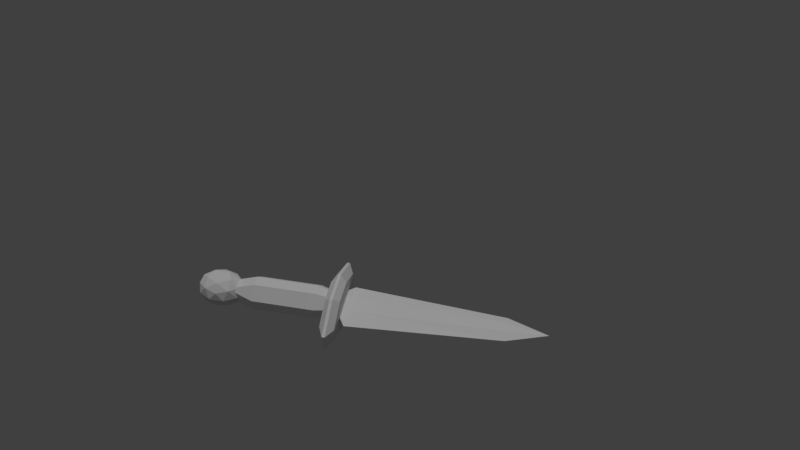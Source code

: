 # Source: CQCknife.blend  (saved by Blender 2.78.0; exported with 4.5.12 LTS)
import bpy
from mathutils import Matrix  # noqa: F401  (used for matrix-valued properties, if any)

bpy.ops.wm.read_factory_settings(use_empty=True)
scene = bpy.context.scene
scene.name = 'Scene'

# ---- collections
col_collection_1 = bpy.data.collections.new('Collection 1'); scene.collection.children.link(col_collection_1)

# ---- materials (node trees are filled in below, after node groups)
mat_material_001 = bpy.data.materials.new('Material.001')
mat_material_001.alpha_threshold = 0.0
mat_material_001.preview_render_type = 'CUBE'
mat_material_001.roughness = 0.5
mat_material = bpy.data.materials.new('Material')
mat_material.alpha_threshold = 0.0
mat_material.roughness = 0.5
mat_material.line_color = (0.0, 0.0, 0.0, 1.0)

# ---- material node trees

# ---- world
world_world = bpy.data.worlds.new('World'); scene.world = world_world
world_world.color = (0.05088, 0.05088, 0.05088)
world_world.use_sun_shadow = False
world_world.sun_shadow_jitter_overblur = 0.0
world_world.cycles.sampling_method = 'MANUAL'

# ---- cameras
cam_camera = bpy.data.cameras.new('Camera')
cam_camera.clip_end = 100.0
cam_camera.lens = 35.0
cam_camera.sensor_width = 32.0
cam_camera.sensor_height = 18.0
cam_camera.display_size = 2.0
cam_camera.dof.focus_distance = 0.0

# ---- lights
light_sun = bpy.data.lights.new('Sun', 'SUN')
light_sun.transmission_factor = 0.0
light_sun.angle = 0.1993
light_sun.energy = 1.0
light_sun.shadow_buffer_clip_start = 0.5
light_sun.shadow_soft_size = 0.1
light_sun.shadow_cascade_max_distance = 1000.0

# ---- meshes
me_cube_001 = bpy.data.meshes.new('Cube.001')
me_cube_001.from_pydata([(-0.9824, 0.1208, 1.47), (-2.947, 0.1208, 0.4901), (-0.9824, 0.1208, -1.47), (-2.947, 0.1208, -0.4901), (-2.229, 0.4716, 0.3707), (-2.229, 0.4716, -0.3707), (0.7431, 0.4716, -1.112), (-0.7431, 0.4716, -1.112), (-0.7431, 0.4716, 1.112), (0.7431, 0.4716, 1.112), (2.229, 0.4716, 0.3707), (2.229, 0.4716, -0.3707), (-0.7431, 0.4716, -0.3707), (0.7431, 0.4716, -0.3707), (-0.7431, 0.4716, 0.3707), (0.7431, 0.4716, 0.3707), (0.9824, 0.1208, -1.47), (2.947, 0.1208, 0.4901), (0.9824, 0.1208, 1.47), (2.947, 0.1208, -0.4901), (-0.706, -0.4187, 1.057), (-2.118, -0.4187, 0.3522), (-0.706, -0.4187, -1.057), (0.706, -0.4187, -1.057), (0.9824, -0.05558, -1.47), (-0.9824, -0.05558, -1.47), (-2.947, -0.05558, 0.4901), (-0.9824, -0.05558, 1.47), (-2.947, -0.05558, -0.4901), (2.947, -0.05558, 0.4901), (0.9824, -0.05558, 1.47), (2.947, -0.05558, -0.4901), (-0.9811, -6.919, -0.4905), (-0.3032, -8.109, -0.4905), (0.7937, -7.655, -0.4905), (-1.188e-07, -6.919, -1.097), (-2.118, -0.4187, -0.3522), (2.118, -0.4187, 0.3522), (0.706, -0.4187, 1.057), (2.118, -0.4187, -0.3522), (0.706, -0.4187, -0.3522), (-0.706, -0.4187, -0.3522), (0.706, -0.4187, 0.3522), (-0.706, -0.4187, 0.3522), (-0.3032, -5.729, -0.4905), (0.7937, -6.183, -0.4905), (0.3032, -8.109, 0.4905), (-0.7937, -7.655, 0.4905), (-0.7937, -6.183, 0.4905), (0.3032, -5.729, 0.4905), (0.9811, -6.919, 0.4905), (-1.188e-07, -6.919, 1.097), (0.9331, -6.919, -0.5767), (0.2883, -8.051, -0.5767), (0.4665, -7.351, -0.9331), (-0.1782, -7.619, -0.9331), (0.4665, -6.487, -0.9331), (-0.5767, -6.919, -0.9331), (-0.7549, -7.619, -0.5767), (-0.1782, -6.219, -0.9331), (-0.7549, -6.219, -0.5767), (0.2883, -5.787, -0.5767), (1.043, -7.351, -1.524e-08), (1.043, -6.487, -1.524e-08), (-1.188e-07, -8.318, -1.524e-08), (0.6447, -8.051, -1.524e-08), (-1.043, -7.351, -1.524e-08), (-0.6447, -8.051, -1.524e-08), (-0.6447, -5.787, -1.524e-08), (-1.043, -6.487, -1.524e-08), (0.6447, -5.787, -1.524e-08), (-1.188e-07, -5.52, -1.524e-08), (0.7549, -7.619, 0.5767), (-0.2883, -8.051, 0.5767), (-0.9331, -6.919, 0.5767), (-0.2883, -5.787, 0.5767), (0.7549, -6.219, 0.5767), (0.1782, -7.619, 0.9331), (0.5767, -6.919, 0.9331), (-0.4665, -7.351, 0.9331), (-0.4665, -6.487, 0.9331), (0.1782, -6.219, 0.9331)], [], [(7, 5, 12), (8, 14, 4), (13, 15, 10, 11), (10, 15, 9), (7, 12, 13, 6), (5, 4, 14, 12), (12, 14, 15, 13), (11, 6, 13), (14, 8, 9, 15), (22, 41, 36), (1, 26, 27, 0), (2, 25, 28, 3), (0, 27, 30, 18), (17, 29, 31, 19), (16, 24, 25, 2), (3, 28, 26, 1), (18, 30, 29, 17), (19, 31, 24, 16), (4, 1, 0, 8), (7, 2, 3, 5), (10, 17, 19, 11), (8, 0, 18, 9), (6, 16, 2, 7), (5, 3, 1, 4), (11, 19, 16, 6), (9, 18, 17, 10), (35, 54, 55), (30, 38, 37, 29), (31, 39, 23, 24), (26, 21, 20, 27), (25, 22, 36, 28), (27, 20, 38, 30), (29, 37, 39, 31), (24, 23, 22, 25), (28, 36, 21, 26), (20, 21, 43), (40, 39, 37, 42), (37, 38, 42), (22, 23, 40, 41), (36, 41, 43, 21), (41, 40, 42, 43), (39, 40, 23), (43, 42, 38, 20), (34, 54, 52), (35, 55, 57), (35, 57, 59), (35, 59, 56), (34, 52, 62), (33, 53, 64), (32, 58, 66), (44, 60, 68), (45, 61, 70), (34, 62, 65), (33, 64, 67), (32, 66, 69), (44, 68, 71), (45, 70, 63), (46, 72, 77), (47, 73, 79), (48, 74, 80), (49, 75, 81), (50, 76, 78), (78, 81, 51), (78, 76, 81), (76, 49, 81), (81, 80, 51), (81, 75, 80), (75, 48, 80), (80, 79, 51), (80, 74, 79), (74, 47, 79), (79, 77, 51), (79, 73, 77), (73, 46, 77), (77, 78, 51), (77, 72, 78), (72, 50, 78), (63, 76, 50), (63, 70, 76), (70, 49, 76), (71, 75, 49), (71, 68, 75), (68, 48, 75), (69, 74, 48), (69, 66, 74), (66, 47, 74), (67, 73, 47), (67, 64, 73), (64, 46, 73), (65, 72, 46), (65, 62, 72), (62, 50, 72), (70, 71, 49), (70, 61, 71), (61, 44, 71), (68, 69, 48), (68, 60, 69), (60, 32, 69), (66, 67, 47), (66, 58, 67), (58, 33, 67), (64, 65, 46), (64, 53, 65), (53, 34, 65), (62, 63, 50), (62, 52, 63), (52, 45, 63), (56, 61, 45), (56, 59, 61), (59, 44, 61), (59, 60, 44), (59, 57, 60), (57, 32, 60), (57, 58, 32), (57, 55, 58), (55, 33, 58), (52, 56, 45), (52, 54, 56), (54, 35, 56), (55, 53, 33), (55, 54, 53), (54, 34, 53)])
_uv = me_cube_001.uv_layers.new(name='UVMap')
_uv.uv.foreach_set('vector', [0.17, 0.2045, 0.062, 0.1479, 0.1705, 0.1487, 0.1704, 0.03848, 0.1705, 0.09362, 0.06169, 0.09379, 0.2806, 0.1487, 0.2807, 0.09359, 0.3891, 0.09439, 0.3894, 0.1485, 0.3891, 0.09439, 0.2807, 0.09359, 0.2811, 0.03784, 0.17, 0.2045, 0.1705, 0.1487, 0.2806, 0.1487, 0.2807, 0.2038, 0.062, 0.1479, 0.06169, 0.09379, 0.1705, 0.09362, 0.1705, 0.1487, 0.1705, 0.1487, 0.1705, 0.09362, 0.2807, 0.09359, 0.2806, 0.1487, 0.3894, 0.1485, 0.2807, 0.2038, 0.2806, 0.1487, 0.1705, 0.09362, 0.1704, 0.03848, 0.2811, 0.03784, 0.2807, 0.09359, 0.1721, 0.2844, 0.1726, 0.3369, 0.06881, 0.3373, 0.45, 0.6894, 0.45, 0.6762, 0.6145, 0.6762, 0.6145, 0.6894, 0.688, 0.6897, 0.688, 0.7029, 0.5234, 0.7029, 0.5234, 0.6897, 0.6145, 0.6894, 0.6145, 0.6762, 0.7618, 0.6762, 0.7618, 0.6894, 0.9264, 0.6894, 0.9264, 0.6762, 0.9998, 0.6762, 0.9998, 0.6894, 0.8353, 0.6897, 0.8353, 0.7029, 0.688, 0.7029, 0.688, 0.6897, 0.5234, 0.6897, 0.5234, 0.7029, 0.45, 0.7029, 0.45, 0.6897, 0.7618, 0.6894, 0.7618, 0.6762, 0.9264, 0.6762, 0.9264, 0.6894, 0.9998, 0.6897, 0.9998, 0.7029, 0.8353, 0.7029, 0.8353, 0.6897, 0.06169, 0.09379, 0.001128, 0.08034, 0.1498, 0.000156, 0.1704, 0.03848, 0.17, 0.2045, 0.1488, 0.2422, 0.000156, 0.1601, 0.062, 0.1479, 0.3891, 0.09439, 0.451, 0.08223, 0.45, 0.162, 0.3894, 0.1485, 0.1704, 0.03848, 0.1498, 0.000156, 0.3023, 0.0001561, 0.2811, 0.03784, 0.2807, 0.2038, 0.3013, 0.2422, 0.1488, 0.2422, 0.17, 0.2045, 0.062, 0.1479, 0.000156, 0.1601, 0.001128, 0.08034, 0.06169, 0.09379, 0.3894, 0.1485, 0.45, 0.162, 0.3013, 0.2422, 0.2807, 0.2038, 0.2811, 0.03784, 0.3023, 0.0001561, 0.451, 0.08223, 0.3891, 0.09439, 0.5769, 0.3694, 0.5564, 0.4092, 0.5289, 0.3736, 0.301, 0.4831, 0.2777, 0.4412, 0.381, 0.3883, 0.4495, 0.4022, 0.4496, 0.3233, 0.3802, 0.3368, 0.2771, 0.2838, 0.3009, 0.2425, 0.000156, 0.4023, 0.06961, 0.3888, 0.1727, 0.4418, 0.1489, 0.4831, 0.1488, 0.2425, 0.1721, 0.2844, 0.06881, 0.3373, 0.0003041, 0.3234, 0.1489, 0.4831, 0.1727, 0.4418, 0.2777, 0.4412, 0.301, 0.4831, 0.4495, 0.4022, 0.381, 0.3883, 0.3802, 0.3368, 0.4496, 0.3233, 0.3009, 0.2425, 0.2771, 0.2838, 0.1721, 0.2844, 0.1488, 0.2425, 0.0003041, 0.3234, 0.06881, 0.3373, 0.06961, 0.3888, 0.000156, 0.4023, 0.1727, 0.4418, 0.06961, 0.3888, 0.1727, 0.3892, 0.2771, 0.3364, 0.3802, 0.3368, 0.381, 0.3883, 0.2772, 0.3887, 0.381, 0.3883, 0.2777, 0.4412, 0.2772, 0.3887, 0.1721, 0.2844, 0.2771, 0.2838, 0.2771, 0.3364, 0.1726, 0.3369, 0.06881, 0.3373, 0.1726, 0.3369, 0.1727, 0.3892, 0.06961, 0.3888, 0.1726, 0.3369, 0.2771, 0.3364, 0.2772, 0.3887, 0.1727, 0.3892, 0.3802, 0.3368, 0.2771, 0.3364, 0.2771, 0.2838, 0.1727, 0.3892, 0.2772, 0.3887, 0.2777, 0.4412, 0.1727, 0.4418, 0.5327, 0.4454, 0.5564, 0.4092, 0.592, 0.4528, 0.5769, 0.3694, 0.5289, 0.3736, 0.5601, 0.3316, 0.5769, 0.3694, 0.5601, 0.3316, 0.6235, 0.3335, 0.5769, 0.3694, 0.6235, 0.3335, 0.6219, 0.3961, 0.5327, 0.4454, 0.592, 0.4528, 0.5436, 0.4941, 0.4861, 0.3766, 0.5036, 0.4122, 0.45, 0.4083, 0.5378, 0.2951, 0.5058, 0.3362, 0.4854, 0.2858, 0.5369, 0.5382, 0.5022, 0.5735, 0.4984, 0.5164, 0.6217, 0.5393, 0.5774, 0.5364, 0.6036, 0.4944, 0.5327, 0.4454, 0.5436, 0.4941, 0.4831, 0.4601, 0.4861, 0.3766, 0.45, 0.4083, 0.45, 0.3465, 0.5378, 0.2951, 0.4854, 0.2858, 0.5464, 0.2425, 0.5369, 0.5382, 0.4984, 0.5164, 0.5487, 0.4944, 0.6217, 0.5393, 0.6036, 0.4944, 0.6627, 0.5162, 0.6338, 0.6301, 0.6679, 0.6659, 0.6152, 0.6759, 0.549, 0.63, 0.5934, 0.6277, 0.5603, 0.6759, 0.2034, 0.5687, 0.2092, 0.6281, 0.1666, 0.5914, 0.1358, 0.5204, 0.171, 0.5387, 0.1316, 0.5631, 0.05303, 0.57, 0.09487, 0.539, 0.08894, 0.5932, 0.08894, 0.5932, 0.1316, 0.5631, 0.1263, 0.6109, 0.08894, 0.5932, 0.09487, 0.539, 0.1316, 0.5631, 0.09487, 0.539, 0.1358, 0.5204, 0.1316, 0.5631, 0.1316, 0.5631, 0.1666, 0.5914, 0.1263, 0.6109, 0.1316, 0.5631, 0.171, 0.5387, 0.1666, 0.5914, 0.171, 0.5387, 0.2034, 0.5687, 0.1666, 0.5914, 0.1666, 0.5914, 0.1518, 0.6566, 0.1263, 0.6109, 0.1666, 0.5914, 0.2092, 0.6281, 0.1518, 0.6566, 0.5036, 0.6639, 0.549, 0.63, 0.5603, 0.6759, 0.1518, 0.6566, 0.08922, 0.6566, 0.1263, 0.6109, 0.5603, 0.6759, 0.5934, 0.6277, 0.6152, 0.6759, 0.5934, 0.6277, 0.6338, 0.6301, 0.6152, 0.6759, 0.08922, 0.6566, 0.08894, 0.5932, 0.1263, 0.6109, 0.08922, 0.6566, 0.03602, 0.6279, 0.08894, 0.5932, 0.03602, 0.6279, 0.05303, 0.57, 0.08894, 0.5932, 0.045, 0.5173, 0.09487, 0.539, 0.05303, 0.57, 0.045, 0.5173, 0.1066, 0.4834, 0.09487, 0.539, 0.1066, 0.4834, 0.1358, 0.5204, 0.09487, 0.539, 0.1684, 0.485, 0.171, 0.5387, 0.1358, 0.5204, 0.1684, 0.485, 0.2193, 0.5195, 0.171, 0.5387, 0.2193, 0.5195, 0.2034, 0.5687, 0.171, 0.5387, 0.2518, 0.5808, 0.2092, 0.6281, 0.2034, 0.5687, 0.45, 0.6422, 0.5084, 0.6062, 0.5036, 0.6639, 0.5084, 0.6062, 0.549, 0.63, 0.5036, 0.6639, 0.5677, 0.5854, 0.5934, 0.6277, 0.549, 0.63, 0.5677, 0.5854, 0.6227, 0.5862, 0.5934, 0.6277, 0.6227, 0.5862, 0.6338, 0.6301, 0.5934, 0.6277, 0.6726, 0.6088, 0.6679, 0.6659, 0.6338, 0.6301, 0.6726, 0.6088, 0.7204, 0.6502, 0.6679, 0.6659, 0.000156, 0.5772, 0.05303, 0.57, 0.03602, 0.6279, 0.1066, 0.4834, 0.1684, 0.485, 0.1358, 0.5204, 0.6036, 0.4944, 0.5774, 0.5364, 0.5487, 0.4944, 0.5774, 0.5364, 0.5369, 0.5382, 0.5487, 0.4944, 0.2193, 0.5195, 0.2518, 0.5808, 0.2034, 0.5687, 0.4984, 0.5164, 0.5022, 0.5735, 0.45, 0.557, 0.5961, 0.2796, 0.5378, 0.2951, 0.5464, 0.2425, 0.5084, 0.6062, 0.5677, 0.5854, 0.549, 0.63, 0.4854, 0.2858, 0.5058, 0.3362, 0.45, 0.3465, 0.5058, 0.3362, 0.4861, 0.3766, 0.45, 0.3465, 0.6227, 0.5862, 0.6726, 0.6088, 0.6338, 0.6301, 0.45, 0.4083, 0.5036, 0.4122, 0.4831, 0.4601, 0.5036, 0.4122, 0.5327, 0.4454, 0.4831, 0.4601, 0.000156, 0.5772, 0.045, 0.5173, 0.05303, 0.57, 0.7205, 0.553, 0.6666, 0.5739, 0.6627, 0.5162, 0.6666, 0.5739, 0.6217, 0.5393, 0.6627, 0.5162, 0.6097, 0.585, 0.5774, 0.5364, 0.6217, 0.5393, 0.6097, 0.585, 0.5548, 0.5842, 0.5774, 0.5364, 0.5548, 0.5842, 0.5369, 0.5382, 0.5774, 0.5364, 0.5548, 0.5842, 0.5022, 0.5735, 0.5369, 0.5382, 0.6235, 0.3335, 0.5601, 0.3316, 0.5961, 0.2796, 0.5601, 0.3316, 0.5378, 0.2951, 0.5961, 0.2796, 0.5601, 0.3316, 0.5058, 0.3362, 0.5378, 0.2951, 0.5601, 0.3316, 0.5289, 0.3736, 0.5058, 0.3362, 0.5289, 0.3736, 0.4861, 0.3766, 0.5058, 0.3362, 0.6666, 0.5739, 0.6097, 0.585, 0.6217, 0.5393, 0.592, 0.4528, 0.5564, 0.4092, 0.6219, 0.3961, 0.5564, 0.4092, 0.5769, 0.3694, 0.6219, 0.3961, 0.5289, 0.3736, 0.5036, 0.4122, 0.4861, 0.3766, 0.5289, 0.3736, 0.5564, 0.4092, 0.5036, 0.4122, 0.5564, 0.4092, 0.5327, 0.4454, 0.5036, 0.4122])
me_cube_001.materials.append(mat_material_001)
me_cube_001.use_remesh_preserve_volume = False
me_cube_001.use_remesh_preserve_attributes = False
me_cube_001.use_mirror_vertex_groups = False
me_cube_001.update()
me_cube = bpy.data.meshes.new('Cube')
me_cube.from_pydata([(1.0, -1.651, 0.3333), (-0.3333, -1.651, -1.0), (0.3333, -1.651, -1.0), (1.0, -1.651, -0.3333), (0.3333, -3.171, -1.0), (-0.3333, -3.171, -1.0), (1.0, -3.172, -0.3333), (1.0, -3.172, 0.3333), (-1.0, -3.171, -0.3333), (-1.0, -3.171, 0.3333), (0.3333, -3.172, 1.0), (-0.3333, -3.171, 1.0), (0.3333, -3.872, -0.3333), (-0.3333, -3.872, -0.3333), (0.3333, -3.872, 0.3333), (-0.3333, -3.872, 0.3333), (0.3333, -1.651, 1.0), (-1.0, -1.651, 0.3333), (-0.3333, -1.651, 1.0), (-1.0, -1.651, -0.3333), (0.2596, -1.097, -0.7789), (0.2596, -1.097, 0.7789), (0.7789, -1.097, 0.2596), (0.7789, -1.097, -0.2596), (0.7789, -1.338, -0.2596), (0.7789, -1.338, 0.2596), (0.2596, -1.338, 0.7789), (0.2596, -1.338, -0.7789), (-0.2596, -1.338, -0.7789), (-0.7789, -1.338, 0.2596), (-0.2596, -1.338, 0.7789), (-0.7789, -1.338, -0.2596), (-0.8591, 2.855, 1.252e-06), (-1.528, -0.8708, 1.252e-06), (0.8591, 2.855, 1.252e-06), (1.528, -0.8708, 1.252e-06), (-0.2596, -1.097, -0.7789), (-0.7789, -1.097, 0.2596), (-0.2596, -1.097, 0.7789), (-0.7789, -1.097, -0.2596), (-0.2596, -1.097, -0.2596), (0.2596, -1.097, -0.2596), (-0.2596, -1.097, 0.2596), (0.2596, -1.097, 0.2596), (-0.5093, -0.8708, -0.1741), (0.5093, -0.8708, -0.1741), (-0.5093, -0.8708, 0.1741), (0.5093, -0.8708, 0.1741), (-0.2864, 2.855, -0.1741), (0.2864, 2.855, -0.1741), (-0.2864, 2.855, 0.1741), (0.2864, 2.855, 0.1741), (3.04e-06, 3.847, 1.252e-06)], [], [(4, 6, 12), (10, 14, 7), (13, 15, 9, 8), (9, 15, 11), (4, 12, 13, 5), (6, 7, 14, 12), (12, 14, 15, 13), (5, 13, 8), (14, 10, 11, 15), (20, 41, 23), (16, 0, 25, 26), (3, 2, 27, 24), (19, 17, 29, 31), (18, 16, 26, 30), (0, 3, 24, 25), (2, 1, 28, 27), (17, 18, 30, 29), (1, 19, 31, 28), (7, 0, 16, 10), (4, 2, 3, 6), (10, 16, 18, 11), (9, 17, 19, 8), (6, 3, 0, 7), (5, 1, 2, 4), (8, 19, 1, 5), (11, 18, 17, 9), (44, 46, 33), (29, 30, 38, 37), (28, 31, 39, 36), (26, 25, 22, 21), (24, 27, 20, 23), (31, 29, 37, 39), (30, 26, 21, 38), (25, 24, 23, 22), (27, 28, 36, 20), (21, 22, 43), (37, 42, 46, 33), (37, 38, 42), (20, 36, 40, 41), (42, 43, 47, 46), (40, 39, 33, 44), (36, 39, 40), (43, 42, 38, 21), (35, 47, 45), (45, 47, 46, 44), (22, 23, 35), (23, 41, 45, 35), (39, 37, 33), (43, 22, 35, 47), (41, 40, 44, 45), (33, 46, 50, 32), (33, 32, 48, 44), (45, 44, 48, 49), (45, 49, 34, 35), (47, 51, 50, 46), (47, 35, 34, 51), (51, 52, 50), (49, 52, 34), (51, 34, 52), (49, 48, 52), (32, 50, 52), (32, 52, 48)])
_uv = me_cube.uv_layers.new(name='UVMap')
_uv.uv.foreach_set('vector', [0.3163, 0.09554, 0.3633, 0.02656, 0.4016, 0.1031, 0.4995, 0.004019, 0.4544, 0.07676, 0.4161, 0.0001755, 0.3963, 0.1619, 0.4437, 0.1972, 0.3925, 0.2659, 0.3451, 0.2306, 0.3925, 0.2659, 0.4437, 0.1972, 0.4752, 0.2768, 0.3163, 0.09554, 0.4016, 0.1031, 0.3963, 0.1619, 0.3111, 0.1543, 0.3633, 0.02656, 0.4161, 0.0001755, 0.4544, 0.07676, 0.4016, 0.1031, 0.4768, 0.1206, 0.4985, 0.1755, 0.4437, 0.1972, 0.4219, 0.1424, 0.3111, 0.1543, 0.3963, 0.1619, 0.3451, 0.2306, 0.4985, 0.1755, 0.5301, 0.2551, 0.4752, 0.2768, 0.4437, 0.1972, 0.819, 0.07462, 0.819, 0.02864, 0.865, 0.02865, 0.7131, 0.6499, 0.6384, 0.687, 0.6318, 0.6531, 0.6901, 0.6242, 0.5793, 0.687, 0.5045, 0.6499, 0.5276, 0.6242, 0.5858, 0.6531, 0.4532, 0.5209, 0.469, 0.4641, 0.4999, 0.4794, 0.4876, 0.5237, 0.5249, 0.402, 0.5797, 0.3802, 0.5862, 0.4142, 0.5434, 0.4311, 0.6384, 0.687, 0.5793, 0.687, 0.5858, 0.6531, 0.6318, 0.6531, 0.5045, 0.6499, 0.4688, 0.6029, 0.4998, 0.5876, 0.5276, 0.6242, 0.469, 0.4641, 0.5249, 0.402, 0.5434, 0.4311, 0.4999, 0.4794, 0.4688, 0.6029, 0.4532, 0.5209, 0.4876, 0.5237, 0.4998, 0.5876, 0.07778, 0.4345, 0.1274, 0.5596, 0.04981, 0.5904, 0.0001755, 0.4652, 0.2103, 0.3819, 0.2599, 0.5071, 0.1823, 0.5378, 0.1327, 0.4127, 0.5301, 0.2551, 0.5797, 0.3802, 0.5249, 0.402, 0.4752, 0.2768, 0.3976, 0.3076, 0.4472, 0.4328, 0.3924, 0.4545, 0.3427, 0.3294, 0.1327, 0.4127, 0.1823, 0.5378, 0.1274, 0.5596, 0.07778, 0.4345, 0.2651, 0.3601, 0.3148, 0.4853, 0.2599, 0.5071, 0.2103, 0.3819, 0.3427, 0.3294, 0.3924, 0.4545, 0.3148, 0.4853, 0.2651, 0.3601, 0.4752, 0.2768, 0.5249, 0.402, 0.4472, 0.4328, 0.3976, 0.3076, 0.09038, 0.9932, 0.09038, 0.9623, 0.0001755, 0.9777, 0.483, 0.4551, 0.5434, 0.4311, 0.5513, 0.4509, 0.4908, 0.4749, 0.3798, 0.496, 0.4402, 0.472, 0.4481, 0.4919, 0.3877, 0.5158, 0.1734, 0.5778, 0.2339, 0.5539, 0.2417, 0.5737, 0.1813, 0.5977, 0.2766, 0.5369, 0.3371, 0.513, 0.3449, 0.5328, 0.2845, 0.5567, 0.4402, 0.472, 0.483, 0.4551, 0.4908, 0.4749, 0.4481, 0.4919, 0.5434, 0.4311, 0.5862, 0.4142, 0.594, 0.434, 0.5513, 0.4509, 0.2339, 0.5539, 0.2766, 0.5369, 0.2845, 0.5567, 0.2417, 0.5737, 0.3371, 0.513, 0.3798, 0.496, 0.3877, 0.5158, 0.3449, 0.5328, 0.594, 0.434, 0.6537, 0.4598, 0.611, 0.4767, 0.5255, 0.5106, 0.5682, 0.4937, 0.5556, 0.5218, 0.4732, 0.5616, 0.5255, 0.5106, 0.5513, 0.4509, 0.5682, 0.4937, 0.819, 0.07462, 0.773, 0.0746, 0.7731, 0.02862, 0.819, 0.02864, 0.5682, 0.4937, 0.611, 0.4767, 0.6394, 0.4885, 0.5556, 0.5218, 0.8405, 0.02826, 0.7945, 0.02826, 0.7271, 0.0001756, 0.8183, 0.006806, 0.773, 0.0746, 0.7271, 0.02861, 0.7731, 0.02862, 0.611, 0.4767, 0.5682, 0.4937, 0.5513, 0.4509, 0.594, 0.434, 0.2708, 0.9777, 0.1806, 0.9623, 0.1806, 0.9932, 0.1806, 0.9932, 0.1806, 0.9623, 0.09038, 0.9623, 0.09038, 0.9932, 0.7271, 0.1649, 0.7271, 0.119, 0.7964, 0.142, 0.9324, 0.02826, 0.8864, 0.02826, 0.9086, 0.006806, 0.9998, 0.0001755, 0.7856, 0.07497, 0.8001, 0.1186, 0.7271, 0.1186, 0.611, 0.4767, 0.6537, 0.4598, 0.7267, 0.461, 0.6394, 0.4885, 0.8864, 0.02826, 0.8405, 0.02826, 0.8183, 0.006806, 0.9086, 0.006806, 0.4186, 0.962, 0.4184, 0.8703, 0.7472, 0.8498, 0.7492, 0.9028, 0.0003752, 0.6874, 0.331, 0.7466, 0.329, 0.7996, 0.0001774, 0.7791, 0.0001755, 0.8703, 0.0001774, 0.7791, 0.329, 0.7996, 0.3289, 0.8497, 0.0001755, 0.8703, 0.3289, 0.8497, 0.3308, 0.9027, 0.0004044, 0.962, 0.4184, 0.779, 0.7471, 0.7997, 0.7472, 0.8498, 0.4184, 0.8703, 0.4184, 0.779, 0.4186, 0.6874, 0.749, 0.7467, 0.7471, 0.7997, 0.7471, 0.7997, 0.8362, 0.8247, 0.7472, 0.8498, 0.3289, 0.8497, 0.418, 0.8247, 0.3308, 0.9027, 0.7471, 0.7997, 0.749, 0.7467, 0.8362, 0.8247, 0.3289, 0.8497, 0.329, 0.7996, 0.418, 0.8247, 0.7492, 0.9028, 0.7472, 0.8498, 0.8362, 0.8247, 0.331, 0.7466, 0.418, 0.8247, 0.329, 0.7996])
me_cube.materials.append(mat_material)
me_cube.use_remesh_preserve_volume = False
me_cube.use_remesh_preserve_attributes = False
me_cube.use_mirror_vertex_groups = False
me_cube.update()

# ---- objects
ob_sun = bpy.data.objects.new('Sun', light_sun)
ob_camera = bpy.data.objects.new('Camera', cam_camera)
ob_cube_001 = bpy.data.objects.new('Cube.001', me_cube_001)
ob_cube = bpy.data.objects.new('Cube', me_cube)

# ---- transforms, parenting, visibility, modifiers, constraints
ob_sun.location = (21.96, 6.037, 23.37)
ob_sun.lineart.crease_threshold = 0.0
ob_camera.location = (32.71, 7.545, 37.49)
ob_camera.rotation_euler = (0.8287, 0.003641, 1.769)
ob_camera.lineart.crease_threshold = 0.0
ob_cube_001.location = (0.0, -2.918, 0.0)
ob_cube_001.lineart.crease_threshold = 0.0
ob_cube.location = (0.0, 0.0, 0.0)
ob_cube.scale = (1.0, 2.42, 1.0)
ob_cube.lock_rotations_4d = False
ob_cube.empty_display_type = 'ARROWS'
ob_cube.lineart.crease_threshold = 0.0

# ---- collection membership
col_collection_1.objects.link(ob_sun)
col_collection_1.objects.link(ob_camera)
col_collection_1.objects.link(ob_cube_001)
col_collection_1.objects.link(ob_cube)

# ---- scene / render settings (as saved in the file)
scene.camera = ob_camera
scene.frame_start = 1; scene.frame_end = 250; scene.frame_set(1)
scene.render.engine = 'CYCLES'
scene.render.resolution_percentage = 50
scene.render.dither_intensity = 0.0
scene.cycles.use_denoising = False
scene.cycles.samples = 128
scene.cycles.sampling_pattern = 'TABULATED_SOBOL'
scene.cycles.light_sampling_threshold = 0.0
scene.cycles.use_adaptive_sampling = False
scene.cycles.use_light_tree = False
scene.cycles.blur_glossy = 0.0
scene.cycles.sample_clamp_indirect = 0.0
scene.view_settings.view_transform = 'Standard'
bpy.context.view_layer.update()
